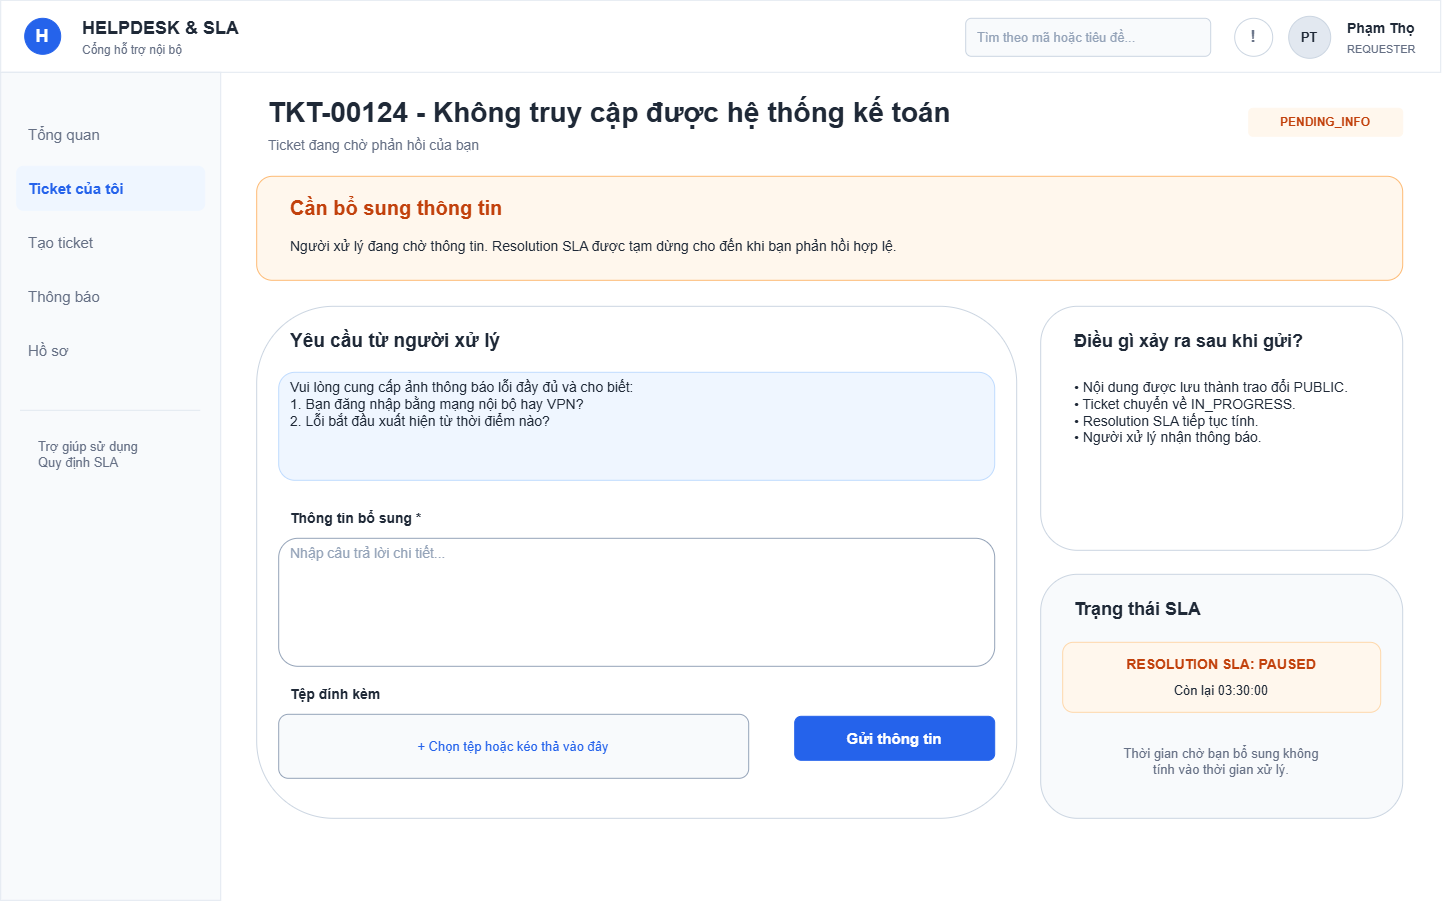

The diagram above was exported from draw.io. Its source (the exported page's mxGraphModel, read from the mxfile embedded in the PNG):
<mxGraphModel dx="1501" dy="955" grid="0" gridSize="10" guides="1" tooltips="1" connect="1" arrows="1" fold="1" page="1" pageScale="1" pageWidth="1440" pageHeight="900" math="0" shadow="0">
  <root>
    <mxCell id="0" />
    <mxCell id="1" parent="0" />
    <mxCell id="r2" parent="1" style="rounded=0;whiteSpace=wrap;html=1;fillColor=#FFFFFF;strokeColor=#E2E8F0;strokeWidth=1;fontFamily=Arial;fontSize=16;fontColor=#1F2937;fontStyle=0;align=left;verticalAlign=middle;spacingLeft=10;spacingRight=10;opacity=100;" value="" vertex="1">
      <mxGeometry height="72" width="1440" as="geometry" />
    </mxCell>
    <mxCell id="o3" parent="1" style="ellipse;whiteSpace=wrap;html=1;fillColor=#2563EB;strokeColor=#2563EB;strokeWidth=1;fontFamily=Arial;fontSize=18;fontColor=#FFFFFF;fontStyle=1;align=center;verticalAlign=middle;spacingLeft=10;spacingRight=10;opacity=100;" value="H" vertex="1">
      <mxGeometry height="36" width="36" x="24" y="18" as="geometry" />
    </mxCell>
    <mxCell id="t4" parent="1" style="text;html=1;strokeColor=none;fillColor=none;whiteSpace=wrap;rounded=0;fillColor=none;strokeColor=none;strokeWidth=1;fontFamily=Arial;fontSize=18;fontColor=#1F2937;fontStyle=1;align=left;verticalAlign=middle;spacingLeft=10;spacingRight=10;opacity=100;" value="HELPDESK &amp; SLA" vertex="1">
      <mxGeometry height="28" width="270" x="70" y="14" as="geometry" />
    </mxCell>
    <mxCell id="t5" parent="1" style="text;html=1;strokeColor=none;fillColor=none;whiteSpace=wrap;rounded=0;fillColor=none;strokeColor=none;strokeWidth=1;fontFamily=Arial;fontSize=12;fontColor=#667085;fontStyle=0;align=left;verticalAlign=middle;spacingLeft=10;spacingRight=10;opacity=100;" value="Cổng hỗ trợ nội bộ" vertex="1">
      <mxGeometry height="20" width="260" x="70" y="40" as="geometry" />
    </mxCell>
    <mxCell id="r6" parent="1" style="rounded=1;whiteSpace=wrap;html=1;fillColor=#F8FAFC;strokeColor=#CBD5E1;strokeWidth=1;fontFamily=Arial;fontSize=13;fontColor=#94A3B8;fontStyle=0;align=left;verticalAlign=middle;spacingLeft=10;spacingRight=10;opacity=100;" value="Tìm theo mã hoặc tiêu đề..." vertex="1">
      <mxGeometry height="38" width="245" x="965" y="18" as="geometry" />
    </mxCell>
    <mxCell id="o7" parent="1" style="ellipse;whiteSpace=wrap;html=1;fillColor=#FFFFFF;strokeColor=#CBD5E1;strokeWidth=1;fontFamily=Arial;fontSize=17;fontColor=#667085;fontStyle=1;align=center;verticalAlign=middle;spacingLeft=10;spacingRight=10;opacity=100;" value="!" vertex="1">
      <mxGeometry height="38" width="38" x="1234" y="18" as="geometry" />
    </mxCell>
    <mxCell id="o8" parent="1" style="ellipse;whiteSpace=wrap;html=1;fillColor=#E2E8F0;strokeColor=#CBD5E1;strokeWidth=1;fontFamily=Arial;fontSize=13;fontColor=#1F2937;fontStyle=1;align=center;verticalAlign=middle;spacingLeft=10;spacingRight=10;opacity=100;" value="PT" vertex="1">
      <mxGeometry height="42" width="42" x="1288" y="16" as="geometry" />
    </mxCell>
    <mxCell id="t9" parent="1" style="text;html=1;strokeColor=none;fillColor=none;whiteSpace=wrap;rounded=0;fillColor=none;strokeColor=none;strokeWidth=1;fontFamily=Arial;fontSize=14;fontColor=#1F2937;fontStyle=1;align=left;verticalAlign=middle;spacingLeft=10;spacingRight=10;opacity=100;" value="Phạm Thọ" vertex="1">
      <mxGeometry height="26" width="95" x="1335" y="15" as="geometry" />
    </mxCell>
    <mxCell id="t10" parent="1" style="text;html=1;strokeColor=none;fillColor=none;whiteSpace=wrap;rounded=0;fillColor=none;strokeColor=none;strokeWidth=1;fontFamily=Arial;fontSize=11;fontColor=#667085;fontStyle=0;align=left;verticalAlign=middle;spacingLeft=10;spacingRight=10;opacity=100;" value="REQUESTER" vertex="1">
      <mxGeometry height="20" width="90" x="1335" y="39" as="geometry" />
    </mxCell>
    <mxCell id="r11" parent="1" style="rounded=0;whiteSpace=wrap;html=1;fillColor=#F8FAFC;strokeColor=#E2E8F0;strokeWidth=1;fontFamily=Arial;fontSize=16;fontColor=#1F2937;fontStyle=0;align=left;verticalAlign=middle;spacingLeft=10;spacingRight=10;opacity=100;" value="" vertex="1">
      <mxGeometry height="828" width="220" y="72" as="geometry" />
    </mxCell>
    <mxCell id="r12" parent="1" style="rounded=1;whiteSpace=wrap;html=1;fillColor=#F8FAFC;strokeColor=#F8FAFC;strokeWidth=1;fontFamily=Arial;fontSize=15;fontColor=#667085;fontStyle=0;align=left;verticalAlign=middle;spacingLeft=10;spacingRight=10;opacity=100;" value="Tổng quan" vertex="1">
      <mxGeometry height="44" width="188" x="16" y="112" as="geometry" />
    </mxCell>
    <mxCell id="r13" parent="1" style="rounded=1;whiteSpace=wrap;html=1;fillColor=#EFF6FF;strokeColor=#EFF6FF;strokeWidth=1;fontFamily=Arial;fontSize=15;fontColor=#2563EB;fontStyle=1;align=left;verticalAlign=middle;spacingLeft=10;spacingRight=10;opacity=100;" value="Ticket của tôi" vertex="1">
      <mxGeometry height="44" width="188" x="16" y="166" as="geometry" />
    </mxCell>
    <mxCell id="r14" parent="1" style="rounded=1;whiteSpace=wrap;html=1;fillColor=#F8FAFC;strokeColor=#F8FAFC;strokeWidth=1;fontFamily=Arial;fontSize=15;fontColor=#667085;fontStyle=0;align=left;verticalAlign=middle;spacingLeft=10;spacingRight=10;opacity=100;" value="Tạo ticket" vertex="1">
      <mxGeometry height="44" width="188" x="16" y="220" as="geometry" />
    </mxCell>
    <mxCell id="r15" parent="1" style="rounded=1;whiteSpace=wrap;html=1;fillColor=#F8FAFC;strokeColor=#F8FAFC;strokeWidth=1;fontFamily=Arial;fontSize=15;fontColor=#667085;fontStyle=0;align=left;verticalAlign=middle;spacingLeft=10;spacingRight=10;opacity=100;" value="Thông báo" vertex="1">
      <mxGeometry height="44" width="188" x="16" y="274" as="geometry" />
    </mxCell>
    <mxCell id="r16" parent="1" style="rounded=1;whiteSpace=wrap;html=1;fillColor=#F8FAFC;strokeColor=#F8FAFC;strokeWidth=1;fontFamily=Arial;fontSize=15;fontColor=#667085;fontStyle=0;align=left;verticalAlign=middle;spacingLeft=10;spacingRight=10;opacity=100;" value="Hồ sơ" vertex="1">
      <mxGeometry height="44" width="188" x="16" y="328" as="geometry" />
    </mxCell>
    <mxCell id="l17" parent="1" style="rounded=0;whiteSpace=wrap;html=1;fillColor=#E2E8F0;strokeColor=none;" value="" vertex="1">
      <mxGeometry height="1" width="180" x="20" y="410" as="geometry" />
    </mxCell>
    <mxCell id="t18" parent="1" style="text;html=1;strokeColor=none;fillColor=none;whiteSpace=wrap;rounded=0;fillColor=none;strokeColor=none;strokeWidth=1;fontFamily=Arial;fontSize=13;fontColor=#667085;fontStyle=0;align=left;verticalAlign=top;spacingLeft=10;spacingRight=10;opacity=100;" value="Trợ giúp sử dụng&#10;Quy định SLA" vertex="1">
      <mxGeometry height="44" width="174" x="26" y="432" as="geometry" />
    </mxCell>
    <mxCell id="t19" parent="1" style="text;html=1;strokeColor=none;fillColor=none;whiteSpace=wrap;rounded=0;fillColor=none;strokeColor=none;strokeWidth=1;fontFamily=Arial;fontSize=28;fontColor=#1F2937;fontStyle=1;align=left;verticalAlign=middle;spacingLeft=10;spacingRight=10;opacity=100;" value="TKT-00124 - Không truy cập được hệ thống kế toán" vertex="1">
      <mxGeometry height="36" width="960" x="256" y="94" as="geometry" />
    </mxCell>
    <mxCell id="t20" parent="1" style="text;html=1;strokeColor=none;fillColor=none;whiteSpace=wrap;rounded=0;fillColor=none;strokeColor=none;strokeWidth=1;fontFamily=Arial;fontSize=14;fontColor=#667085;fontStyle=0;align=left;verticalAlign=middle;spacingLeft=10;spacingRight=10;opacity=100;" value="Ticket đang chờ phản hồi của bạn" vertex="1">
      <mxGeometry height="26" width="1000" x="256" y="132" as="geometry" />
    </mxCell>
    <mxCell id="r21" parent="1" style="rounded=1;whiteSpace=wrap;html=1;fillColor=#FFF7ED;strokeColor=#FFF7ED;strokeWidth=1;fontFamily=Arial;fontSize=12;fontColor=#C2410C;fontStyle=1;align=center;verticalAlign=middle;spacingLeft=10;spacingRight=10;opacity=100;" value="PENDING_INFO" vertex="1">
      <mxGeometry height="28" width="154" x="1248" y="108" as="geometry" />
    </mxCell>
    <mxCell id="r22" parent="1" style="rounded=1;whiteSpace=wrap;html=1;fillColor=#FFF7ED;strokeColor=#FDBA74;strokeWidth=1;fontFamily=Arial;fontSize=16;fontColor=#1F2937;fontStyle=0;align=left;verticalAlign=middle;spacingLeft=10;spacingRight=10;opacity=100;" value="" vertex="1">
      <mxGeometry height="104" width="1146" x="256" y="176" as="geometry" />
    </mxCell>
    <mxCell id="t23" parent="1" style="text;html=1;strokeColor=none;fillColor=none;whiteSpace=wrap;rounded=0;fillColor=none;strokeColor=none;strokeWidth=1;fontFamily=Arial;fontSize=20;fontColor=#C2410C;fontStyle=1;align=left;verticalAlign=middle;spacingLeft=10;spacingRight=10;opacity=100;" value="Cần bổ sung thông tin" vertex="1">
      <mxGeometry height="30" width="780" x="278" y="192" as="geometry" />
    </mxCell>
    <mxCell id="t24" parent="1" style="text;html=1;strokeColor=none;fillColor=none;whiteSpace=wrap;rounded=0;fillColor=none;strokeColor=none;strokeWidth=1;fontFamily=Arial;fontSize=14;fontColor=#1F2937;fontStyle=0;align=left;verticalAlign=middle;spacingLeft=10;spacingRight=10;opacity=100;" value="Người xử lý đang chờ thông tin. Resolution SLA được tạm dừng cho đến khi bạn phản hồi hợp lệ." vertex="1">
      <mxGeometry height="40" width="900" x="278" y="226" as="geometry" />
    </mxCell>
    <mxCell id="r25" parent="1" style="rounded=1;whiteSpace=wrap;html=1;fillColor=#FFFFFF;strokeColor=#CBD5E1;strokeWidth=1;fontFamily=Arial;fontSize=16;fontColor=#1F2937;fontStyle=0;align=left;verticalAlign=middle;spacingLeft=10;spacingRight=10;opacity=100;" value="" vertex="1">
      <mxGeometry height="512" width="760" x="256" y="306" as="geometry" />
    </mxCell>
    <mxCell id="t26" parent="1" style="text;html=1;strokeColor=none;fillColor=none;whiteSpace=wrap;rounded=0;fillColor=none;strokeColor=none;strokeWidth=1;fontFamily=Arial;fontSize=19;fontColor=#1F2937;fontStyle=1;align=left;verticalAlign=middle;spacingLeft=10;spacingRight=10;opacity=100;" value="Yêu cầu từ người xử lý" vertex="1">
      <mxGeometry height="30" width="710" x="278" y="326" as="geometry" />
    </mxCell>
    <mxCell id="r27" parent="1" style="rounded=1;whiteSpace=wrap;html=1;fillColor=#EFF6FF;strokeColor=#BFDBFE;strokeWidth=1;fontFamily=Arial;fontSize=14;fontColor=#1F2937;fontStyle=0;align=left;verticalAlign=top;spacingLeft=10;spacingRight=10;opacity=100;" value="Vui lòng cung cấp ảnh thông báo lỗi đầy đủ và cho biết:&#10;1. Bạn đăng nhập bằng mạng nội bộ hay VPN?&#10;2. Lỗi bắt đầu xuất hiện từ thời điểm nào?" vertex="1">
      <mxGeometry height="108" width="716" x="278" y="372" as="geometry" />
    </mxCell>
    <mxCell id="t28" parent="1" style="text;html=1;strokeColor=none;fillColor=none;whiteSpace=wrap;rounded=0;fillColor=none;strokeColor=none;strokeWidth=1;fontFamily=Arial;fontSize=14;fontColor=#1F2937;fontStyle=1;align=left;verticalAlign=middle;spacingLeft=10;spacingRight=10;opacity=100;" value="Thông tin bổ sung *" vertex="1">
      <mxGeometry height="24" width="710" x="278" y="506" as="geometry" />
    </mxCell>
    <mxCell id="r29" parent="1" style="rounded=1;whiteSpace=wrap;html=1;fillColor=#FFFFFF;strokeColor=#94A3B8;strokeWidth=1;fontFamily=Arial;fontSize=14;fontColor=#94A3B8;fontStyle=0;align=left;verticalAlign=top;spacingLeft=10;spacingRight=10;opacity=100;" value="Nhập câu trả lời chi tiết..." vertex="1">
      <mxGeometry height="128" width="716" x="278" y="538" as="geometry" />
    </mxCell>
    <mxCell id="t30" parent="1" style="text;html=1;strokeColor=none;fillColor=none;whiteSpace=wrap;rounded=0;fillColor=none;strokeColor=none;strokeWidth=1;fontFamily=Arial;fontSize=14;fontColor=#1F2937;fontStyle=1;align=left;verticalAlign=middle;spacingLeft=10;spacingRight=10;opacity=100;" value="Tệp đính kèm" vertex="1">
      <mxGeometry height="24" width="710" x="278" y="682" as="geometry" />
    </mxCell>
    <mxCell id="r31" parent="1" style="rounded=1;whiteSpace=wrap;html=1;fillColor=#F8FAFC;strokeColor=#94A3B8;strokeWidth=1;fontFamily=Arial;fontSize=13;fontColor=#2563EB;fontStyle=0;align=center;verticalAlign=middle;spacingLeft=10;spacingRight=10;opacity=100;" value="+ Chọn tệp hoặc kéo thả vào đây" vertex="1">
      <mxGeometry height="64" width="470" x="278" y="714" as="geometry" />
    </mxCell>
    <mxCell id="r32" parent="1" style="rounded=1;whiteSpace=wrap;html=1;fillColor=#2563EB;strokeColor=#2563EB;strokeWidth=1;fontFamily=Arial;fontSize=15;fontColor=#FFFFFF;fontStyle=1;align=center;verticalAlign=middle;spacingLeft=10;spacingRight=10;opacity=100;" value="Gửi thông tin" vertex="1">
      <mxGeometry height="44" width="200" x="794" y="716" as="geometry" />
    </mxCell>
    <mxCell id="r33" parent="1" style="rounded=1;whiteSpace=wrap;html=1;fillColor=#FFFFFF;strokeColor=#CBD5E1;strokeWidth=1;fontFamily=Arial;fontSize=16;fontColor=#1F2937;fontStyle=0;align=left;verticalAlign=middle;spacingLeft=10;spacingRight=10;opacity=100;" value="" vertex="1">
      <mxGeometry height="244" width="362" x="1040" y="306" as="geometry" />
    </mxCell>
    <mxCell id="t34" parent="1" style="text;html=1;strokeColor=none;fillColor=none;whiteSpace=wrap;rounded=0;fillColor=none;strokeColor=none;strokeWidth=1;fontFamily=Arial;fontSize=18;fontColor=#1F2937;fontStyle=1;align=left;verticalAlign=middle;spacingLeft=10;spacingRight=10;opacity=100;" value="Điều gì xảy ra sau khi gửi?" vertex="1">
      <mxGeometry height="30" width="318" x="1062" y="326" as="geometry" />
    </mxCell>
    <mxCell id="t35" parent="1" style="text;html=1;strokeColor=none;fillColor=none;whiteSpace=wrap;rounded=0;fillColor=none;strokeColor=none;strokeWidth=1;fontFamily=Arial;fontSize=14;fontColor=#1F2937;fontStyle=0;align=left;verticalAlign=top;spacingLeft=10;spacingRight=10;opacity=100;" value="• Nội dung được lưu thành trao đổi PUBLIC.&#10;• Ticket chuyển về IN_PROGRESS.&#10;• Resolution SLA tiếp tục tính.&#10;• Người xử lý nhận thông báo." vertex="1">
      <mxGeometry height="148" width="310" x="1062" y="372" as="geometry" />
    </mxCell>
    <mxCell id="r36" parent="1" style="rounded=1;whiteSpace=wrap;html=1;fillColor=#F8FAFC;strokeColor=#CBD5E1;strokeWidth=1;fontFamily=Arial;fontSize=16;fontColor=#1F2937;fontStyle=0;align=left;verticalAlign=middle;spacingLeft=10;spacingRight=10;opacity=100;" value="" vertex="1">
      <mxGeometry height="244" width="362" x="1040" y="574" as="geometry" />
    </mxCell>
    <mxCell id="t37" parent="1" style="text;html=1;strokeColor=none;fillColor=none;whiteSpace=wrap;rounded=0;fillColor=none;strokeColor=none;strokeWidth=1;fontFamily=Arial;fontSize=18;fontColor=#1F2937;fontStyle=1;align=left;verticalAlign=middle;spacingLeft=10;spacingRight=10;opacity=100;" value="Trạng thái SLA" vertex="1">
      <mxGeometry height="30" width="318" x="1062" y="594" as="geometry" />
    </mxCell>
    <mxCell id="r38" parent="1" style="rounded=1;whiteSpace=wrap;html=1;fillColor=#FFF7ED;strokeColor=#FED7AA;strokeWidth=1;fontFamily=Arial;fontSize=16;fontColor=#1F2937;fontStyle=0;align=left;verticalAlign=middle;spacingLeft=10;spacingRight=10;opacity=100;" value="" vertex="1">
      <mxGeometry height="70" width="318" x="1062" y="642" as="geometry" />
    </mxCell>
    <mxCell id="t39" parent="1" style="text;html=1;strokeColor=none;fillColor=none;whiteSpace=wrap;rounded=0;fillColor=none;strokeColor=none;strokeWidth=1;fontFamily=Arial;fontSize=14;fontColor=#C2410C;fontStyle=1;align=center;verticalAlign=middle;spacingLeft=10;spacingRight=10;opacity=100;" value="RESOLUTION SLA: PAUSED" vertex="1">
      <mxGeometry height="24" width="282" x="1080" y="652" as="geometry" />
    </mxCell>
    <mxCell id="t40" parent="1" style="text;html=1;strokeColor=none;fillColor=none;whiteSpace=wrap;rounded=0;fillColor=none;strokeColor=none;strokeWidth=1;fontFamily=Arial;fontSize=13;fontColor=#1F2937;fontStyle=0;align=center;verticalAlign=middle;spacingLeft=10;spacingRight=10;opacity=100;" value="Còn lại 03:30:00" vertex="1">
      <mxGeometry height="24" width="282" x="1080" y="678" as="geometry" />
    </mxCell>
    <mxCell id="t41" parent="1" style="text;html=1;strokeColor=none;fillColor=none;whiteSpace=wrap;rounded=0;fillColor=none;strokeColor=none;strokeWidth=1;fontFamily=Arial;fontSize=13;fontColor=#667085;fontStyle=0;align=center;verticalAlign=middle;spacingLeft=10;spacingRight=10;opacity=100;" value="Thời gian chờ bạn bổ sung không&#10;tính vào thời gian xử lý." vertex="1">
      <mxGeometry height="54" width="318" x="1062" y="734" as="geometry" />
    </mxCell>
  </root>
</mxGraphModel>